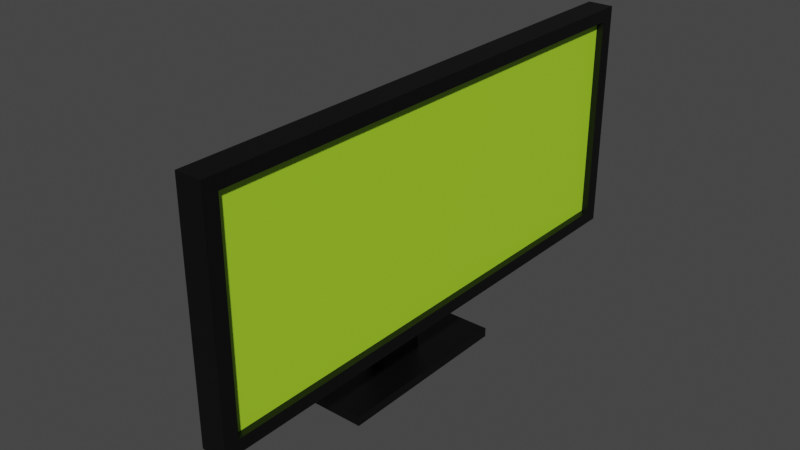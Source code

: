# Source: monitor.blend  (saved by Blender 3.3.6; exported with 4.5.12 LTS)
import bpy
from mathutils import Matrix  # noqa: F401  (used for matrix-valued properties, if any)

bpy.ops.wm.read_factory_settings(use_empty=True)
scene = bpy.context.scene
scene.name = 'Scene'

# ---- collections
col_collection = bpy.data.collections.new('Collection'); scene.collection.children.link(col_collection)

# ---- materials (node trees are filled in below, after node groups)
mat_material = bpy.data.materials.new('Material')
mat_material.alpha_threshold = 0.0
mat_material.use_transparent_shadow = False
mat_material.roughness = 0.5
mat_material.line_color = (0.0, 0.0, 0.0, 1.0)
mat_screen = bpy.data.materials.new('screen')
mat_screen.use_transparent_shadow = False

# ---- material node trees
mat_material.use_nodes = True; mat_material.node_tree.nodes.clear()
_N = mat_material.node_tree.nodes; _L = mat_material.node_tree.links
n0 = _N.new('ShaderNodeOutputMaterial'); n0.name = 'Material Output'; n0.location = (300, 300)
n1 = _N.new('ShaderNodeBsdfPrincipled'); n1.name = 'Principled BSDF'; n1.location = (10, 300)
n1.distribution = 'GGX'
n1.subsurface_method = 'RANDOM_WALK_SKIN'
n1.inputs[0].default_value = (0.0, 0.0, 0.0, 1.0)
n1.inputs[3].default_value = 1.45
n1.inputs[27].default_value = (0.0, 0.0, 0.0, 1.0)
n1.inputs[28].default_value = 1.0
_L.new(n1.outputs[0], n0.inputs[0])
n0.is_active_output = True
mat_screen.use_nodes = True; mat_screen.node_tree.nodes.clear()
_N = mat_screen.node_tree.nodes; _L = mat_screen.node_tree.links
n0 = _N.new('ShaderNodeBsdfPrincipled'); n0.name = 'Principled BSDF'; n0.location = (10, 300)
n0.distribution = 'GGX'
n0.subsurface_method = 'RANDOM_WALK_SKIN'
n0.inputs[0].default_value = (0.4342, 0.8, 0.02818, 1.0)
n0.inputs[3].default_value = 1.45
n0.inputs[27].default_value = (0.0, 0.0, 0.0, 1.0)
n0.inputs[28].default_value = 1.0
n1 = _N.new('ShaderNodeOutputMaterial'); n1.name = 'Material Output'; n1.location = (300, 300)
_L.new(n0.outputs[0], n1.inputs[0])
n1.is_active_output = True

# ---- world
world_world = bpy.data.worlds.new('World'); scene.world = world_world
world_world.use_nodes = True; world_world.node_tree.nodes.clear()
_N = world_world.node_tree.nodes; _L = world_world.node_tree.links
n0 = _N.new('ShaderNodeOutputWorld'); n0.name = 'World Output'; n0.location = (300, 300)
n1 = _N.new('ShaderNodeBackground'); n1.name = 'Background'; n1.location = (10, 300)
n1.inputs[0].default_value = (0.05088, 0.05088, 0.05088, 1.0)
_L.new(n1.outputs[0], n0.inputs[0])
n0.is_active_output = True
world_world.color = (0.05088, 0.05088, 0.05088)
world_world.use_sun_shadow = False
world_world.sun_shadow_jitter_overblur = 0.0

# ---- meshes
me_cube = bpy.data.meshes.new('Cube')
me_cube.from_pydata([(0.8763, 1.0, 1.0), (0.8763, 1.0, -1.0), (0.8763, -1.0, 1.0), (0.8763, -1.0, -1.0), (-0.5694, 0.7866, 0.7147), (-0.5694, 0.7866, -0.8585), (-0.5694, -0.7866, 0.7147), (-0.5694, -0.7866, -0.8585), (0.1456, 1.0, -1.0), (0.1456, -1.0, 1.0), (0.1456, -1.0, -1.0), (0.1456, 1.0, 1.0), (0.8763, 0.9452, 0.8888), (0.8763, 0.9452, -0.8888), (0.8763, -0.9452, 0.8888), (0.8763, -0.9452, -0.8888), (0.6816, 0.9452, 0.8888), (0.6816, 0.9452, -0.8888), (0.6816, -0.9452, 0.8888), (0.6816, -0.9452, -0.8888), (-1.114, -0.09453, -1.552), (-1.114, -0.09453, 0.3675), (-1.114, 0.09453, -1.552), (-1.114, 0.09453, 0.3675), (-0.5039, -0.09453, -1.552), (-0.5039, -0.09453, 0.3675), (-0.5039, 0.09453, -1.552), (-0.5039, 0.09453, 0.3675), (-1.98, 0.3632, -1.552), (-1.98, -0.3632, -1.552), (0.3627, 0.3632, -1.552), (0.3627, -0.3632, -1.552), (-1.98, 0.3632, -1.633), (-1.98, -0.3632, -1.633), (0.3627, 0.3632, -1.633), (0.3627, -0.3632, -1.633)], [], [(11, 4, 6, 9), (10, 9, 6, 7), (7, 6, 4, 5), (8, 1, 3, 10), (2, 3, 15, 14), (8, 11, 0, 1), (5, 4, 11, 8), (5, 8, 10, 7), (3, 2, 9, 10), (0, 11, 9, 2), (12, 14, 18, 16), (1, 0, 12, 13), (3, 1, 13, 15), (0, 2, 14, 12), (17, 16, 18, 19), (13, 12, 16, 17), (15, 13, 17, 19), (14, 15, 19, 18), (20, 21, 23, 22), (22, 23, 27, 26), (26, 27, 25, 24), (24, 25, 21, 20), (20, 22, 28, 29), (27, 23, 21, 25), (30, 31, 35, 34), (26, 24, 31, 30), (24, 20, 29, 31), (22, 26, 30, 28), (32, 34, 35, 33), (29, 28, 32, 33), (31, 29, 33, 35), (28, 30, 34, 32)])
me_cube.polygons.foreach_set('material_index', [0, 0, 0, 0, 0, 0, 0, 0, 0, 0, 0, 0, 0, 0, 1, 0, 0, 0, 0, 0, 0, 0, 0, 0, 0, 0, 0, 0, 0, 0, 0, 0])
_uv = me_cube.uv_layers.new(name='UVMap')
_uv.uv.foreach_set('vector', [0.4419, 0.3153, 0.5516, 0.3475, 0.5516, 0.5847, 0.4419, 0.6169, 0.1196, 0.3318, 0.1196, 0.6334, 0.01008, 0.5904, 0.01008, 0.3531, 0.8573, 0.01008, 0.8573, 0.2473, 0.62, 0.2473, 0.62, 0.01008, 0.4419, 0.9386, 0.3318, 0.9386, 0.3318, 0.637, 0.4419, 0.637, 0.01008, 0.3117, 0.01008, 0.01008, 0.01834, 0.02684, 0.01834, 0.2949, 0.6817, 0.3153, 0.6817, 0.6169, 0.5717, 0.6169, 0.5717, 0.3153, 0.7912, 0.3366, 0.7912, 0.5738, 0.6817, 0.6169, 0.6817, 0.3153, 0.5506, 0.9064, 0.4419, 0.9386, 0.4419, 0.637, 0.5506, 0.6692, 0.2296, 0.3318, 0.2296, 0.6334, 0.1196, 0.6334, 0.1196, 0.3318, 0.3318, 0.3153, 0.4419, 0.3153, 0.4419, 0.6169, 0.3318, 0.6169, 0.8774, 0.2951, 0.8774, 0.01008, 0.9067, 0.01008, 0.9067, 0.2951, 0.3117, 0.01008, 0.3117, 0.3117, 0.3034, 0.2949, 0.3034, 0.02684, 0.01008, 0.01008, 0.3117, 0.01008, 0.3034, 0.02684, 0.01834, 0.02684, 0.3117, 0.3117, 0.01008, 0.3117, 0.01834, 0.2949, 0.3034, 0.2949, 0.3318, 0.01008, 0.5999, 0.01008, 0.5999, 0.2951, 0.3318, 0.2951, 0.7794, 0.637, 0.7794, 0.9051, 0.7501, 0.9051, 0.7501, 0.637, 0.2791, 0.3318, 0.2791, 0.6169, 0.2497, 0.6169, 0.2497, 0.3318, 0.9269, 0.2781, 0.9269, 0.01008, 0.9562, 0.01008, 0.9562, 0.2781, 0.7299, 0.637, 0.7299, 0.9265, 0.7014, 0.9265, 0.7014, 0.637, 0.2139, 0.6536, 0.2139, 0.943, 0.1221, 0.943, 0.1221, 0.6536, 0.2782, 0.637, 0.2782, 0.9265, 0.2497, 0.9265, 0.2497, 0.637, 0.1019, 0.6536, 0.1019, 0.943, 0.01008, 0.943, 0.01008, 0.6536, 0.8804, 0.4458, 0.8519, 0.4458, 0.8114, 0.3153, 0.9209, 0.3153, 0.8114, 0.7802, 0.8114, 0.6884, 0.8399, 0.6884, 0.8399, 0.7802, 0.8601, 0.7979, 0.8601, 0.6884, 0.8723, 0.6884, 0.8723, 0.7979, 0.8519, 0.5377, 0.8804, 0.5377, 0.9209, 0.6682, 0.8114, 0.6682, 0.8804, 0.5377, 0.8804, 0.4458, 0.9209, 0.3153, 0.9209, 0.6682, 0.8519, 0.4458, 0.8519, 0.5377, 0.8114, 0.6682, 0.8114, 0.3153, 0.5717, 0.9899, 0.5717, 0.637, 0.6813, 0.637, 0.6813, 0.9899, 0.2992, 0.8142, 0.2992, 0.7047, 0.3115, 0.7047, 0.3115, 0.8142, 0.9533, 0.3153, 0.9533, 0.668, 0.9411, 0.668, 0.9411, 0.3153, 0.3115, 0.3318, 0.3115, 0.6845, 0.2992, 0.6845, 0.2992, 0.3318])
me_cube.materials.append(mat_material)
me_cube.materials.append(mat_screen)
me_cube.use_mirror_vertex_groups = False
me_cube.update()

# ---- objects
ob_monitor = bpy.data.objects.new('monitor', me_cube)

# ---- transforms, parenting, visibility, modifiers, constraints
ob_monitor.location = (0.0, 0.0, 0.0)
ob_monitor.scale = (0.3017, 2.269, 1.0)
ob_monitor.lock_rotations_4d = False
ob_monitor.empty_display_type = 'ARROWS'
ob_monitor.lineart.crease_threshold = 0.0

# ---- collection membership
col_collection.objects.link(ob_monitor)

# ---- scene / render settings (as saved in the file)
scene.frame_start = 1; scene.frame_end = 250; scene.frame_set(1)
scene.render.engine = 'BLENDER_EEVEE_NEXT'
scene.cycles.sampling_pattern = 'TABULATED_SOBOL'
scene.cycles.use_light_tree = False
scene.view_settings.view_transform = 'Filmic'
bpy.context.view_layer.update()

# ---- added for rendering (the .blend has no active camera and no usable light): camera, sun
cam_auto = bpy.data.cameras.new('AutoCamera')
cam_auto.lens = 50.0
cam_auto.sensor_width = 36.0
cam_auto.clip_end = 1000.0
ob_auto_camera = bpy.data.objects.new('AutoCamera', cam_auto)
scene.collection.objects.link(ob_auto_camera)
ob_auto_camera.location = (4.75339, -5.90396, 3.61933)
ob_auto_camera.rotation_euler = (1.09748, -7.21219e-08, 0.694738)
scene.camera = ob_auto_camera
light_auto_sun = bpy.data.lights.new('AutoSun', 'SUN')
light_auto_sun.energy = 3.0
light_auto_sun.angle = 0.0523599
ob_auto_sun = bpy.data.objects.new('AutoSun', light_auto_sun)
scene.collection.objects.link(ob_auto_sun)
ob_auto_sun.rotation_euler = (0.872665, 0.174533, 0.523599)
bpy.context.view_layer.update()
